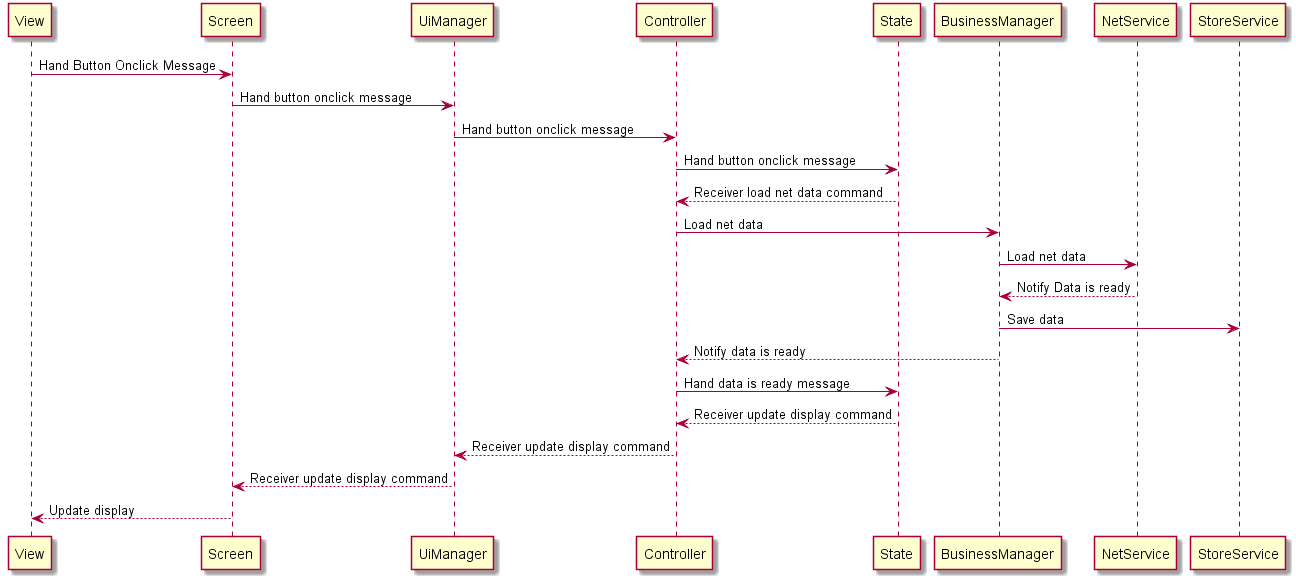

The diagram above was rendered by PlantUML. Its source (embedded in the PNG):
@startuml

View -> Screen: Hand Button Onclick Message
Screen -> UiManager: Hand button onclick message
UiManager -> Controller: Hand button onclick message
Controller -> State: Hand button onclick message
State --> Controller: Receiver load net data command
Controller -> BusinessManager: Load net data
BusinessManager -> NetService: Load net data
NetService --> BusinessManager: Notify Data is ready
BusinessManager -> StoreService: Save data
BusinessManager --> Controller: Notify data is ready
Controller -> State: Hand data is ready message
State --> Controller: Receiver update display command
Controller --> UiManager: Receiver update display command
UiManager --> Screen: Receiver update display command
Screen --> View: Update display

@enduml